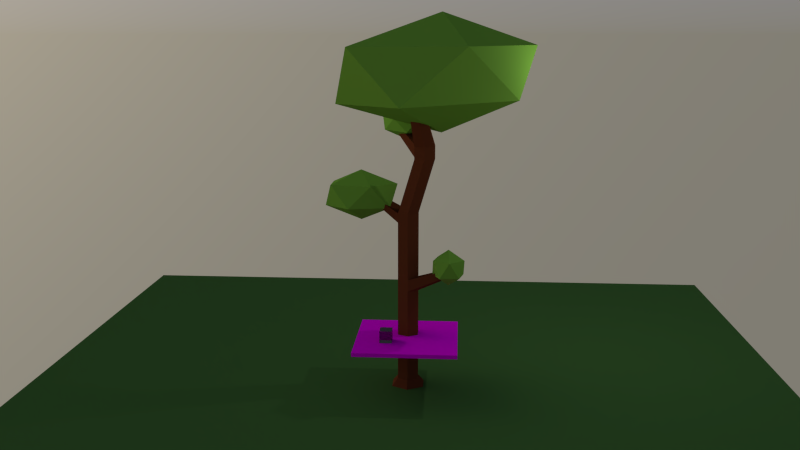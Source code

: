 # Source: treewithplateau.blend  (saved by Blender 2.75.0; exported with 4.5.12 LTS)
import bpy
from mathutils import Matrix  # noqa: F401  (used for matrix-valued properties, if any)

bpy.ops.wm.read_factory_settings(use_empty=True)
scene = bpy.context.scene
scene.name = 'Scene'

# ---- collections
col_collection_1 = bpy.data.collections.new('Collection 1'); scene.collection.children.link(col_collection_1)

# ---- images (referenced by path relative to the original .blend; pixels are not part of the script)
import os
ASSET_DIR = os.environ.get("B2B_ASSET_DIR", "")  # directory of the original .blend (textures are referenced by path, not embedded)
HERE = os.path.dirname(os.path.abspath(__file__))  # packed textures are extracted next to this script under _unpacked/

def load_image(name, relpath, width, height, colorspace="sRGB"):
    """Load a texture the original file referenced (path relative to the .blend, or extracted next to this script)."""
    p = next((c for c in (os.path.join(HERE, relpath), os.path.join(ASSET_DIR, relpath)) if relpath and os.path.exists(c)), "")
    if p:
        img = bpy.data.images.load(p, check_existing=True)
        img.name = name
    else:  # same state as the original file: an image datablock whose file is absent (Cycles renders it pink)
        img = bpy.data.images.new(name, width, height)
        img.source = "FILE"
        img.filepath = "//" + (relpath or name)
    img.colorspace_settings.name = colorspace
    return img
img_webtreats_light_wood1_jpg = load_image('webtreats_light_wood1.jpg', 'webtreats_light_wood1.jpg', 1024, 1024, 'sRGB')

# ---- materials (node trees are filled in below, after node groups)
mat_material_004 = bpy.data.materials.new('Material.004')
mat_material_004.alpha_threshold = 0.0
mat_material_004.roughness = 0.5
mat_material_005 = bpy.data.materials.new('Material.005')
mat_material_005.alpha_threshold = 0.0
mat_material_005.roughness = 0.5
mat_material_001 = bpy.data.materials.new('Material.001')
mat_material_001.alpha_threshold = 0.0
mat_material_001.roughness = 0.5
mat_material_003 = bpy.data.materials.new('Material.003')
mat_material_003.alpha_threshold = 0.0
mat_material_003.roughness = 0.5
mat_material_002 = bpy.data.materials.new('Material.002')
mat_material_002.alpha_threshold = 0.0
mat_material_002.roughness = 0.5

# ---- material node trees
mat_material_004.use_nodes = True; mat_material_004.node_tree.nodes.clear()
_N = mat_material_004.node_tree.nodes; _L = mat_material_004.node_tree.links
n0 = _N.new('ShaderNodeOutputMaterial'); n0.name = 'Material Output'; n0.location = (300, 300)
n1 = _N.new('ShaderNodeBsdfGlass'); n1.name = 'Glass BSDF'; n1.location = (10, 300)
n1.distribution = 'BECKMANN'
n1.inputs[0].default_value = (0.4575, 0.4575, 0.4575, 1.0)
n1.inputs[2].default_value = 1.45
_L.new(n1.outputs[0], n0.inputs[0])
n0.is_active_output = True
mat_material_005.use_nodes = True; mat_material_005.node_tree.nodes.clear()
_N = mat_material_005.node_tree.nodes; _L = mat_material_005.node_tree.links
n0 = _N.new('ShaderNodeOutputMaterial'); n0.name = 'Material Output'; n0.location = (300, 300)
n1 = _N.new('ShaderNodeBsdfDiffuse'); n1.name = 'Diffuse BSDF'; n1.location = (10, 300)
n2 = _N.new('ShaderNodeTexImage'); n2.name = 'Image Texture'; n2.location = (-190, 300)
n2.width = 140
n2.image = img_webtreats_light_wood1_jpg
_L.new(n1.outputs[0], n0.inputs[0])
_L.new(n2.outputs[0], n1.inputs[0])
n0.is_active_output = True
mat_material_001.use_nodes = True; mat_material_001.node_tree.nodes.clear()
_N = mat_material_001.node_tree.nodes; _L = mat_material_001.node_tree.links
n0 = _N.new('ShaderNodeOutputMaterial'); n0.name = 'Material Output'; n0.location = (300, 300)
n1 = _N.new('ShaderNodeBsdfDiffuse'); n1.name = 'Diffuse BSDF'; n1.location = (10, 300)
n1.inputs[0].default_value = (0.06712, 0.1679, 0.04376, 1.0)
_L.new(n1.outputs[0], n0.inputs[0])
n0.is_active_output = True
mat_material_003.use_nodes = True; mat_material_003.node_tree.nodes.clear()
_N = mat_material_003.node_tree.nodes; _L = mat_material_003.node_tree.links
n0 = _N.new('ShaderNodeOutputMaterial'); n0.name = 'Material Output'; n0.location = (300, 300)
n1 = _N.new('ShaderNodeBsdfDiffuse'); n1.name = 'Diffuse BSDF'; n1.location = (10, 300)
n1.inputs[0].default_value = (0.1574, 0.04011, 0.01681, 1.0)
_L.new(n1.outputs[0], n0.inputs[0])
n0.is_active_output = True
mat_material_002.use_nodes = True; mat_material_002.node_tree.nodes.clear()
_N = mat_material_002.node_tree.nodes; _L = mat_material_002.node_tree.links
n0 = _N.new('ShaderNodeOutputMaterial'); n0.name = 'Material Output'; n0.location = (300, 300)
n1 = _N.new('ShaderNodeBsdfDiffuse'); n1.name = 'Diffuse BSDF'; n1.location = (10, 300)
n1.inputs[0].default_value = (0.2045, 0.448, 0.05549, 1.0)
_L.new(n1.outputs[0], n0.inputs[0])
n0.is_active_output = True

# ---- world
world_world = bpy.data.worlds.new('World'); scene.world = world_world
world_world.use_nodes = True; world_world.node_tree.nodes.clear()
_N = world_world.node_tree.nodes; _L = world_world.node_tree.links
n0 = _N.new('ShaderNodeOutputWorld'); n0.name = 'World Output'; n0.location = (300, 300)
n1 = _N.new('ShaderNodeBackground'); n1.name = 'Background'; n1.location = (10, 300)
n2 = _N.new('ShaderNodeTexSky'); n2.name = 'Sky Texture'; n2.location = (-190, 300)
n2.sky_type = 'HOSEK_WILKIE'
n2.sun_direction = (-0.7667, 0.24, 0.5955)
n2.turbidity = 8.3
n2.ground_albedo = 1.0
n2.sun_elevation = 1.571
_L.new(n1.outputs[0], n0.inputs[0])
_L.new(n2.outputs[0], n1.inputs[0])
n0.is_active_output = True
world_world.color = (0.05088, 0.05088, 0.05088)
world_world.use_sun_shadow = False
world_world.sun_shadow_jitter_overblur = 0.0
world_world.cycles.sampling_method = 'MANUAL'
world_world.cycles.sample_map_resolution = 256

# ---- cameras
cam_camera = bpy.data.cameras.new('Camera')
cam_camera.clip_end = 100.0
cam_camera.lens = 35.0
cam_camera.sensor_width = 32.0
cam_camera.sensor_height = 18.0
cam_camera.ortho_scale = 7.314
cam_camera.dof.focus_distance = 0.0

# ---- lights
light_lamp = bpy.data.lights.new('Lamp', 'POINT')
light_lamp.transmission_factor = 0.0
light_lamp.cutoff_distance = 30.0
light_lamp.energy = 100.0
light_lamp.shadow_buffer_clip_start = 1.001
light_lamp.shadow_soft_size = 0.1
light_lamp.shadow_maximum_resolution = 0.006
light_lamp.use_absolute_resolution = True
light_lamp.cycles.use_multiple_importance_sampling = False

# ---- meshes
me_cube_001 = bpy.data.meshes.new('Cube.001')
me_cube_001.from_pydata([(-1.0, -1.0, -1.0), (-1.0, -1.0, 1.0), (-1.0, 1.0, -1.0), (-1.0, 1.0, 1.0), (1.0, -1.0, -1.0), (1.0, -1.0, 1.0), (1.0, 1.0, -1.0), (1.0, 1.0, 1.0)], [], [(1, 3, 2, 0), (3, 7, 6, 2), (7, 5, 4, 6), (5, 1, 0, 4), (0, 2, 6, 4), (5, 7, 3, 1)])
me_cube_001.materials.append(mat_material_004)
me_cube_001.use_remesh_preserve_volume = False
me_cube_001.use_remesh_preserve_attributes = False
me_cube_001.use_mirror_vertex_groups = False
me_cube_001.update()
me_plane_001 = bpy.data.meshes.new('Plane.001')
me_plane_001.from_pydata([(-1.0, -1.0, 0.0), (1.0, -1.0, 0.0), (-1.0, 1.0, 0.0), (1.0, 1.0, 0.0), (-1.0, 1.0, 0.07564), (-1.0, -1.0, 0.07564), (1.0, -1.0, 0.07564), (1.0, 1.0, 0.07564)], [], [(0, 2, 3, 1), (5, 6, 7, 4), (2, 0, 5, 4), (3, 2, 4, 7), (0, 1, 6, 5), (1, 3, 7, 6)])
_uv = me_plane_001.uv_layers.new(name='UVMap')
_uv.uv.foreach_set('vector', [0.03715, 0.7373, 0.03722, 8.744e-05, 0.9648, 0.003188, 0.9689, 0.7196, -0.305, -0.305, 1.305, -0.305, 1.305, 1.305, -0.305, 1.305, 0.03722, 8.744e-05, 0.03715, 0.7373, 0.00805, 0.7602, 8.735e-05, 0.01427, 0.0, 0.0, 0.0, 0.0, 0.0, 0.0, 0.0, 0.0, 0.01235, 0.7125, 0.9906, 0.6979, 0.9914, 0.7501, 0.00805, 0.7602, 0.9689, 0.7196, 0.9648, 0.003188, 0.9999, 0.005979, 0.9914, 0.7501])
me_plane_001.materials.append(mat_material_005)
me_plane_001.use_remesh_preserve_volume = False
me_plane_001.use_remesh_preserve_attributes = False
me_plane_001.use_mirror_vertex_groups = False
me_plane_001.update()
me_plane = bpy.data.meshes.new('Plane')
me_plane.from_pydata([(-1.0, -1.0, 0.0), (1.0, -1.0, 0.0), (-1.0, 1.0, 0.0), (1.0, 1.0, 0.0)], [], [(0, 1, 3, 2)])
me_plane.materials.append(mat_material_001)
me_plane.use_remesh_preserve_volume = False
me_plane.use_remesh_preserve_attributes = False
me_plane.use_mirror_vertex_groups = False
me_plane.update()
me_circle_001 = bpy.data.meshes.new('Circle.001')
me_circle_001.from_pydata([(0.0, 1.0, 0.0), (-0.866, 0.5, 0.0), (-0.866, -0.5, 0.0), (8.742e-08, -1.0, 0.0), (0.866, -0.5, 0.0), (0.866, 0.5, 0.0), (7.249e-09, 0.6352, 0.4193), (-0.5501, 0.3176, 0.4193), (-0.5501, -0.3176, 0.4193), (6.278e-08, -0.6352, 0.4193), (0.5501, -0.3176, 0.4193), (0.5501, 0.3176, 0.4193), (7.249e-09, 0.6352, 3.304), (-0.5501, 0.3176, 3.304), (-0.5501, -0.3176, 3.304), (6.278e-08, -0.6352, 3.304), (0.5501, -0.3176, 3.304), (0.5501, 0.3176, 3.304), (7.249e-09, 0.6352, 5.582), (-0.5501, 0.3176, 5.582), (-0.5501, -0.3176, 5.582), (6.278e-08, -0.6352, 5.582), (0.5501, -0.3176, 5.582), (0.5501, 0.3176, 5.582), (7.249e-09, 0.6352, 6.228), (-0.5501, 0.3176, 6.228), (-0.5501, -0.3176, 6.228), (6.278e-08, -0.6352, 6.228), (0.5501, -0.3176, 6.228), (0.5501, 0.3176, 6.228), (2.255, -0.856, 6.469), (1.903, -1.059, 6.469), (2.255, -0.4499, 6.469), (2.255, -0.856, 6.882), (1.903, -1.059, 6.882), (2.255, -0.4499, 6.882), (-0.5501, 0.3176, 9.374), (7.249e-09, 0.6352, 9.374), (-0.5501, -0.3176, 9.374), (6.278e-08, -0.6352, 9.374), (0.5501, -0.3176, 9.374), (0.5501, 0.3176, 9.374), (-0.5501, 0.3176, 9.883), (-4.696e-07, 0.6352, 9.883), (-0.5501, -0.3176, 9.883), (-4.141e-07, -0.6352, 9.883), (0.5501, -0.3176, 9.883), (0.5501, 0.3176, 9.883), (-0.5501, 0.3176, 9.374), (7.249e-09, 0.6352, 9.374), (-0.5501, -0.3176, 9.374), (-0.5501, 0.3176, 9.883), (-4.696e-07, 0.6352, 9.883), (-0.5501, -0.3176, 9.883), (-0.5501, 0.3176, 9.374), (-0.5501, 0.3176, 9.883), (-0.5501, 0.3176, 9.374), (7.249e-09, 0.6352, 9.374), (-0.5501, -0.3176, 9.374), (-0.5501, 0.3176, 9.883), (-4.696e-07, 0.6352, 9.883), (-0.5501, -0.3176, 9.883), (-2.038, 1.176, 10.37), (-1.726, 1.356, 10.37), (-2.038, 0.8166, 10.37), (-2.038, 1.176, 10.66), (-1.726, 1.356, 10.66), (-2.038, 0.8166, 10.66), (0.3255, 0.3176, 12.83), (0.8756, 0.6352, 12.83), (0.3255, -0.3176, 12.83), (0.8756, -0.6352, 12.83), (1.426, -0.3176, 12.83), (1.426, 0.3176, 12.83), (0.3255, 0.3176, 13.53), (0.8756, 0.6352, 13.53), (0.3255, -0.3176, 13.53), (0.8756, -0.6352, 13.53), (1.426, -0.3176, 13.53), (1.426, 0.3176, 13.53), (0.3255, 0.3176, 13.53), (0.8756, 0.6352, 13.53), (0.3255, -0.3176, 13.53), (0.8756, -0.6352, 13.53), (1.426, -0.3176, 13.53), (1.426, 0.3176, 13.53), (-0.7764, 2.345, 14.02), (-0.4301, 2.545, 14.02), (-0.0838, 2.345, 14.02), (-0.7764, 2.345, 14.47), (-0.4301, 2.545, 14.47), (-0.0838, 2.345, 14.47), (0.0141, -1.244, 16.12), (0.3855, -1.03, 16.12), (0.0141, -1.673, 16.12), (0.3855, -1.888, 16.12), (0.757, -1.673, 16.12), (0.757, -1.244, 16.12)], [], [(1, 0, 5, 4, 3, 2), (10, 11, 17, 16), (3, 4, 10, 9), (1, 2, 8, 7), (4, 5, 11, 10), (2, 3, 9, 8), (0, 1, 7, 6), (5, 0, 6, 11), (17, 12, 18, 23), (8, 9, 15, 14), (6, 7, 13, 12), (11, 6, 12, 17), (9, 10, 16, 15), (7, 8, 14, 13), (28, 27, 34, 33), (15, 16, 22, 21), (13, 14, 20, 19), (16, 17, 23, 22), (14, 15, 21, 20), (12, 13, 19, 18), (29, 24, 37, 41), (20, 21, 27, 26), (18, 19, 25, 24), (23, 18, 24, 29), (22, 23, 32, 30), (19, 20, 26, 25), (30, 32, 35, 33), (31, 30, 33, 34), (27, 21, 31, 34), (23, 29, 35, 32), (29, 28, 33, 35), (21, 22, 30, 31), (39, 40, 46, 45), (27, 28, 40, 39), (25, 26, 38, 36), (28, 29, 41, 40), (26, 27, 39, 38), (24, 25, 36, 37), (44, 45, 71, 70), (36, 38, 64, 62), (40, 41, 47, 46), (38, 39, 45, 44), (43, 37, 63, 66), (41, 37, 43, 47), (43, 37, 49, 52), (38, 36, 48, 50), (43, 42, 51, 52), (42, 44, 53, 51), (36, 37, 49, 48), (38, 44, 53, 50), (50, 48, 56, 58), (42, 36, 54, 55), (50, 53, 61, 58), (52, 51, 59, 60), (48, 49, 57, 56), (52, 49, 57, 60), (51, 53, 61, 59), (62, 64, 67, 65), (63, 62, 65, 66), (42, 43, 66, 65), (44, 42, 65, 67), (37, 36, 62, 63), (38, 44, 67, 64), (68, 74, 89, 86), (43, 42, 68, 69), (47, 43, 69, 73), (45, 46, 72, 71), (42, 44, 70, 68), (46, 47, 73, 72), (78, 79, 85, 84), (71, 72, 78, 77), (68, 70, 76, 74), (72, 73, 79, 78), (70, 71, 77, 76), (73, 69, 87, 88), (83, 84, 96, 95), (76, 77, 83, 82), (75, 74, 80, 81), (79, 75, 81, 85), (77, 78, 84, 83), (74, 76, 82, 80), (88, 87, 90, 91), (87, 86, 89, 90), (74, 75, 90, 89), (79, 73, 88, 91), (75, 79, 91, 90), (69, 68, 86, 87), (92, 94, 95, 96, 97, 93), (80, 82, 94, 92), (84, 85, 97, 96), (82, 83, 95, 94), (81, 80, 92, 93), (85, 81, 93, 97)])
me_circle_001.materials.append(mat_material_003)
me_circle_001.use_remesh_preserve_volume = False
me_circle_001.use_remesh_preserve_attributes = False
me_circle_001.use_mirror_vertex_groups = False
me_circle_001.update()
me_icosphere_006 = bpy.data.meshes.new('Icosphere.006')
me_icosphere_006.from_pydata([(0.0, 0.0, -1.0), (0.7236, -0.5257, -0.4472), (-0.2764, -0.8506, -0.4472), (-0.8944, 0.0, -0.4472), (-0.2764, 0.8506, -0.4472), (0.7236, 0.5257, -0.4472), (0.2764, -0.8506, 0.4472), (-0.7236, -0.5257, 0.4472), (-0.7236, 0.5257, 0.4472), (0.2764, 0.8506, 0.4472), (0.8944, 0.0, 0.4472), (0.0, 0.0, 1.0)], [], [(0, 1, 2), (1, 0, 5), (0, 2, 3), (0, 3, 4), (0, 4, 5), (1, 5, 10), (2, 1, 6), (3, 2, 7), (4, 3, 8), (5, 4, 9), (1, 10, 6), (2, 6, 7), (3, 7, 8), (4, 8, 9), (5, 9, 10), (6, 10, 11), (7, 6, 11), (8, 7, 11), (9, 8, 11), (10, 9, 11)])
me_icosphere_006.materials.append(mat_material_002)
me_icosphere_006.use_remesh_preserve_volume = False
me_icosphere_006.use_remesh_preserve_attributes = False
me_icosphere_006.use_mirror_vertex_groups = False
me_icosphere_006.update()
me_icosphere_005 = bpy.data.meshes.new('Icosphere.005')
me_icosphere_005.from_pydata([(0.0, 0.0, -1.0), (0.7236, -0.5257, -0.4472), (-0.2764, -0.8506, -0.4472), (-0.8944, 0.0, -0.4472), (-0.2764, 0.8506, -0.4472), (0.7236, 0.5257, -0.4472), (0.2764, -0.8506, 0.4472), (-0.7236, -0.5257, 0.4472), (-0.7236, 0.5257, 0.4472), (0.2764, 0.8506, 0.4472), (0.8944, 0.0, 0.4472), (0.0, 0.0, 1.0)], [], [(0, 1, 2), (1, 0, 5), (0, 2, 3), (0, 3, 4), (0, 4, 5), (1, 5, 10), (2, 1, 6), (3, 2, 7), (4, 3, 8), (5, 4, 9), (1, 10, 6), (2, 6, 7), (3, 7, 8), (4, 8, 9), (5, 9, 10), (6, 10, 11), (7, 6, 11), (8, 7, 11), (9, 8, 11), (10, 9, 11)])
me_icosphere_005.materials.append(mat_material_002)
me_icosphere_005.use_remesh_preserve_volume = False
me_icosphere_005.use_remesh_preserve_attributes = False
me_icosphere_005.use_mirror_vertex_groups = False
me_icosphere_005.update()
me_icosphere_004 = bpy.data.meshes.new('Icosphere.004')
me_icosphere_004.from_pydata([(0.0, 0.0, -1.0), (0.7236, -0.5257, -0.4472), (-0.2764, -0.8506, -0.4472), (-0.8944, 0.0, -0.4472), (-0.2764, 0.8506, -0.4472), (0.7236, 0.5257, -0.4472), (0.2764, -0.8506, 0.4472), (-0.7236, -0.5257, 0.4472), (-0.7236, 0.5257, 0.4472), (0.2764, 0.8506, 0.4472), (0.8944, 0.0, 0.4472), (0.0, 0.0, 1.0)], [], [(0, 1, 2), (1, 0, 5), (0, 2, 3), (0, 3, 4), (0, 4, 5), (1, 5, 10), (2, 1, 6), (3, 2, 7), (4, 3, 8), (5, 4, 9), (1, 10, 6), (2, 6, 7), (3, 7, 8), (4, 8, 9), (5, 9, 10), (6, 10, 11), (7, 6, 11), (8, 7, 11), (9, 8, 11), (10, 9, 11)])
me_icosphere_004.materials.append(mat_material_002)
me_icosphere_004.use_remesh_preserve_volume = False
me_icosphere_004.use_remesh_preserve_attributes = False
me_icosphere_004.use_mirror_vertex_groups = False
me_icosphere_004.update()
me_icosphere_003 = bpy.data.meshes.new('Icosphere.003')
me_icosphere_003.from_pydata([(0.0, 0.0, -1.0), (0.7236, -0.5257, -0.4472), (-0.2764, -0.8506, -0.4472), (-0.8944, 0.0, -0.4472), (-0.2764, 0.8506, -0.4472), (0.7236, 0.5257, -0.4472), (0.2764, -0.8506, 0.4472), (-0.7236, -0.5257, 0.4472), (-0.7236, 0.5257, 0.4472), (0.2764, 0.8506, 0.4472), (0.8944, 0.0, 0.4472), (0.0, 0.0, 1.0)], [], [(0, 1, 2), (1, 0, 5), (0, 2, 3), (0, 3, 4), (0, 4, 5), (1, 5, 10), (2, 1, 6), (3, 2, 7), (4, 3, 8), (5, 4, 9), (1, 10, 6), (2, 6, 7), (3, 7, 8), (4, 8, 9), (5, 9, 10), (6, 10, 11), (7, 6, 11), (8, 7, 11), (9, 8, 11), (10, 9, 11)])
me_icosphere_003.materials.append(mat_material_002)
me_icosphere_003.use_remesh_preserve_volume = False
me_icosphere_003.use_remesh_preserve_attributes = False
me_icosphere_003.use_mirror_vertex_groups = False
me_icosphere_003.update()

# ---- objects
ob_cube = bpy.data.objects.new('Cube', me_cube_001)
ob_plane_001 = bpy.data.objects.new('Plane.001', me_plane_001)
ob_plane = bpy.data.objects.new('Plane', me_plane)
ob_circle_001 = bpy.data.objects.new('Circle.001', me_circle_001)
ob_icosphere_000 = bpy.data.objects.new('Icosphere.000', me_icosphere_006)
ob_icosphere_005 = bpy.data.objects.new('Icosphere.005', me_icosphere_005)
ob_icosphere_004 = bpy.data.objects.new('Icosphere.004', me_icosphere_004)
ob_icosphere_003 = bpy.data.objects.new('Icosphere.003', me_icosphere_003)
ob_lamp = bpy.data.objects.new('Lamp', light_lamp)
ob_camera = bpy.data.objects.new('Camera', cam_camera)

# ---- transforms, parenting, visibility, modifiers, constraints
ob_cube.location = (-0.4023, -0.5234, 1.196)
ob_cube.scale = (0.1197, 0.1197, 0.1197)
ob_cube.lineart.crease_threshold = 0.0
ob_plane_001.location = (-0.007201, -0.2233, 0.9976)
ob_plane_001.lineart.crease_threshold = 0.0
ob_plane.location = (0.0, 0.0, 0.0)
ob_plane.scale = (7.683, 7.683, 7.683)
ob_plane.lineart.crease_threshold = 0.0
ob_circle_001.location = (0.0, 0.0, 0.0)
ob_circle_001.scale = (0.3582, 0.3582, 0.3582)
ob_circle_001.lineart.crease_threshold = 0.0
ob_icosphere_000.parent = ob_circle_001
ob_icosphere_000.matrix_parent_inverse = Matrix(((2.792, 0.0, 0.0, -6.488), (0.0, 2.792, 0.0, -1.499), (0.0, 0.0, 2.792, -0.5995), (0.0, 0.0, 0.0, 1.0)))
ob_icosphere_000.location = (2.163, 1.474, 5.398)
ob_icosphere_000.rotation_euler = (0.0, 0.0, -1.028)
ob_icosphere_000.scale = (0.7294, 0.3715, 0.2878)
ob_icosphere_000.lineart.crease_threshold = 0.0
ob_icosphere_005.parent = ob_circle_001
ob_icosphere_005.matrix_parent_inverse = Matrix(((2.792, 0.0, 0.0, -6.488), (0.0, 2.792, 0.0, -1.499), (0.0, 0.0, 2.792, -0.5995), (0.0, 0.0, 0.0, 1.0)))
ob_icosphere_005.location = (2.945, 0.8876, 6.43)
ob_icosphere_005.rotation_euler = (0.0, 0.0, -2.235)
ob_icosphere_005.scale = (2.907, 1.481, 1.147)
ob_icosphere_005.lineart.crease_threshold = 0.0
ob_icosphere_004.parent = ob_circle_001
ob_icosphere_004.matrix_parent_inverse = Matrix(((2.792, 0.0, 0.0, -6.488), (0.0, 2.792, 0.0, -1.499), (0.0, 0.0, 2.792, -0.5995), (0.0, 0.0, 0.0, 1.0)))
ob_icosphere_004.location = (1.363, 0.9276, 4.033)
ob_icosphere_004.scale = (0.808, 0.5038, 0.5038)
ob_icosphere_004.lineart.crease_threshold = 0.0
ob_icosphere_003.parent = ob_circle_001
ob_icosphere_003.matrix_parent_inverse = Matrix(((2.792, 0.0, 0.0, -6.488), (0.0, 2.792, 0.0, -1.499), (0.0, 0.0, 2.792, -0.5995), (0.0, 0.0, 0.0, 1.0)))
ob_icosphere_003.location = (3.118, 0.2682, 2.729)
ob_icosphere_003.rotation_euler = (0.0, -0.0, -0.2327)
ob_icosphere_003.scale = (0.3582, 0.3582, 0.3582)
ob_icosphere_003.lineart.crease_threshold = 0.0
ob_lamp.location = (4.076, 1.005, 5.904)
ob_lamp.rotation_euler = (0.6503, 0.05522, 1.866)
ob_lamp.lock_rotations_4d = False
ob_lamp.empty_display_type = 'ARROWS'
ob_lamp.color = (0.0, 0.0, 0.0, 0.0)
ob_lamp.lineart.crease_threshold = 0.0
ob_camera.location = (0.9716, -16.71, 6.925)
ob_camera.rotation_euler = (1.357, -2.136e-08, 0.06787)
ob_camera.lock_rotations_4d = False
ob_camera.empty_display_type = 'ARROWS'
ob_camera.color = (0.0, 0.0, 0.0, 0.0)
ob_camera.display_type = 'WIRE'
ob_camera.lineart.crease_threshold = 0.0

# ---- collection membership
col_collection_1.objects.link(ob_cube)
col_collection_1.objects.link(ob_plane_001)
col_collection_1.objects.link(ob_plane)
col_collection_1.objects.link(ob_circle_001)
col_collection_1.objects.link(ob_icosphere_000)
col_collection_1.objects.link(ob_icosphere_005)
col_collection_1.objects.link(ob_icosphere_004)
col_collection_1.objects.link(ob_icosphere_003)
col_collection_1.objects.link(ob_lamp)
col_collection_1.objects.link(ob_camera)

# ---- scene / render settings (as saved in the file)
scene.camera = ob_camera
scene.frame_start = 1; scene.frame_end = 250; scene.frame_set(17)
scene.render.engine = 'CYCLES'
scene.render.resolution_percentage = 50
scene.render.dither_intensity = 0.0
scene.cycles.use_denoising = False
scene.cycles.samples = 10
scene.cycles.sampling_pattern = 'TABULATED_SOBOL'
scene.cycles.light_sampling_threshold = 0.0
scene.cycles.use_adaptive_sampling = False
scene.cycles.use_light_tree = False
scene.cycles.blur_glossy = 0.0
scene.cycles.pixel_filter_type = 'GAUSSIAN'
scene.cycles.sample_clamp_indirect = 0.0
scene.view_settings.view_transform = 'Standard'
bpy.context.view_layer.update()
